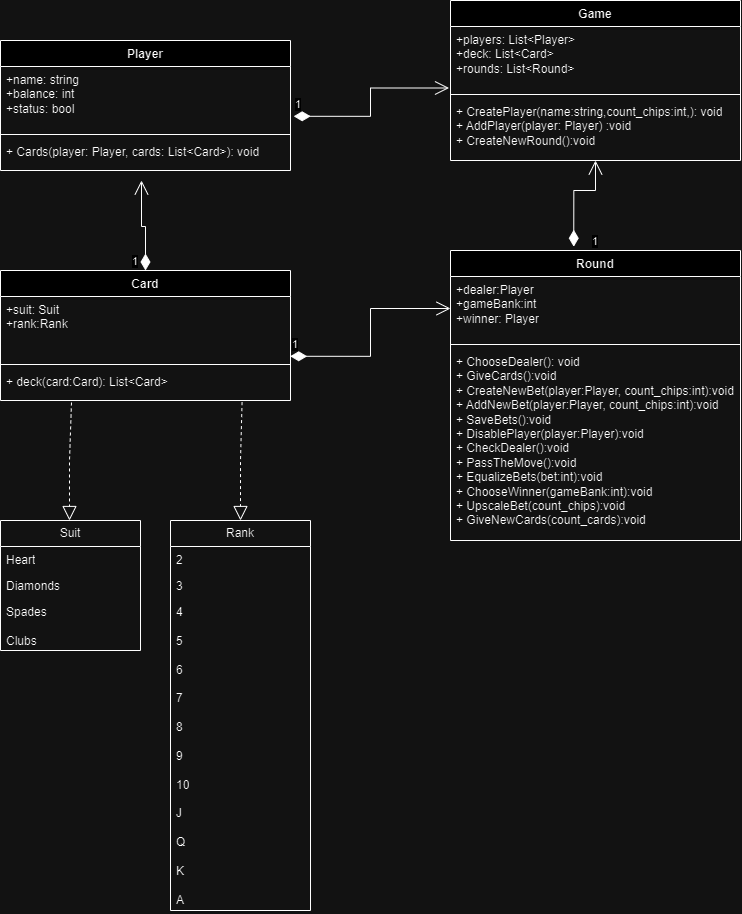

The diagram above was exported from draw.io. Its source (the exported page's mxGraphModel, read from the mxfile embedded in the PNG):
<mxGraphModel dx="787" dy="1242" grid="1" gridSize="10" guides="1" tooltips="1" connect="1" arrows="1" fold="1" page="1" pageScale="1" pageWidth="827" pageHeight="1169" math="0" shadow="0">
  <root>
    <mxCell id="WIyWlLk6GJQsqaUBKTNV-0" />
    <mxCell id="WIyWlLk6GJQsqaUBKTNV-1" parent="WIyWlLk6GJQsqaUBKTNV-0" />
    <mxCell id="Lxn-V83i6Rf2f8JeD5rV-0" value="Player" style="swimlane;fontStyle=1;align=center;verticalAlign=top;childLayout=stackLayout;horizontal=1;startSize=26;horizontalStack=0;resizeParent=1;resizeParentMax=0;resizeLast=0;collapsible=1;marginBottom=0;whiteSpace=wrap;html=1;" vertex="1" parent="WIyWlLk6GJQsqaUBKTNV-1">
      <mxGeometry x="40" y="240" width="290" height="130" as="geometry" />
    </mxCell>
    <mxCell id="Lxn-V83i6Rf2f8JeD5rV-1" value="+name: string&lt;div&gt;+balance: int&lt;/div&gt;&lt;div&gt;+status: bool&lt;/div&gt;" style="text;strokeColor=none;fillColor=none;align=left;verticalAlign=top;spacingLeft=4;spacingRight=4;overflow=hidden;rotatable=0;points=[[0,0.5],[1,0.5]];portConstraint=eastwest;whiteSpace=wrap;html=1;" vertex="1" parent="Lxn-V83i6Rf2f8JeD5rV-0">
      <mxGeometry y="26" width="290" height="64" as="geometry" />
    </mxCell>
    <mxCell id="Lxn-V83i6Rf2f8JeD5rV-2" value="" style="line;strokeWidth=1;fillColor=none;align=left;verticalAlign=middle;spacingTop=-1;spacingLeft=3;spacingRight=3;rotatable=0;labelPosition=right;points=[];portConstraint=eastwest;strokeColor=inherit;" vertex="1" parent="Lxn-V83i6Rf2f8JeD5rV-0">
      <mxGeometry y="90" width="290" height="8" as="geometry" />
    </mxCell>
    <mxCell id="Lxn-V83i6Rf2f8JeD5rV-3" value="+ Cards(player: Player, cards: List&amp;lt;Card&amp;gt;): void&lt;div&gt;&lt;br&gt;&lt;/div&gt;" style="text;strokeColor=none;fillColor=none;align=left;verticalAlign=top;spacingLeft=4;spacingRight=4;overflow=hidden;rotatable=0;points=[[0,0.5],[1,0.5]];portConstraint=eastwest;whiteSpace=wrap;html=1;" vertex="1" parent="Lxn-V83i6Rf2f8JeD5rV-0">
      <mxGeometry y="98" width="290" height="32" as="geometry" />
    </mxCell>
    <mxCell id="Lxn-V83i6Rf2f8JeD5rV-5" value="Game" style="swimlane;fontStyle=1;align=center;verticalAlign=top;childLayout=stackLayout;horizontal=1;startSize=26;horizontalStack=0;resizeParent=1;resizeParentMax=0;resizeLast=0;collapsible=1;marginBottom=0;whiteSpace=wrap;html=1;" vertex="1" parent="WIyWlLk6GJQsqaUBKTNV-1">
      <mxGeometry x="490" y="200" width="290" height="160" as="geometry" />
    </mxCell>
    <mxCell id="Lxn-V83i6Rf2f8JeD5rV-6" value="+players: List&amp;lt;Player&amp;gt;&lt;div&gt;+deck: List&amp;lt;Card&amp;gt;&lt;/div&gt;&lt;div&gt;+rounds: List&amp;lt;Round&amp;gt;&lt;/div&gt;&lt;div&gt;&lt;br&gt;&lt;/div&gt;" style="text;strokeColor=none;fillColor=none;align=left;verticalAlign=top;spacingLeft=4;spacingRight=4;overflow=hidden;rotatable=0;points=[[0,0.5],[1,0.5]];portConstraint=eastwest;whiteSpace=wrap;html=1;" vertex="1" parent="Lxn-V83i6Rf2f8JeD5rV-5">
      <mxGeometry y="26" width="290" height="64" as="geometry" />
    </mxCell>
    <mxCell id="Lxn-V83i6Rf2f8JeD5rV-7" value="" style="line;strokeWidth=1;fillColor=none;align=left;verticalAlign=middle;spacingTop=-1;spacingLeft=3;spacingRight=3;rotatable=0;labelPosition=right;points=[];portConstraint=eastwest;strokeColor=inherit;" vertex="1" parent="Lxn-V83i6Rf2f8JeD5rV-5">
      <mxGeometry y="90" width="290" height="8" as="geometry" />
    </mxCell>
    <mxCell id="Lxn-V83i6Rf2f8JeD5rV-8" value="+ CreatePlayer(name:string,count_chips:int,): void&lt;div&gt;+ AddPlayer(player: Player) :void&lt;/div&gt;&lt;div&gt;+ CreateNewRound():void&lt;br&gt;&lt;div&gt;&lt;br&gt;&lt;/div&gt;&lt;/div&gt;" style="text;strokeColor=none;fillColor=none;align=left;verticalAlign=top;spacingLeft=4;spacingRight=4;overflow=hidden;rotatable=0;points=[[0,0.5],[1,0.5]];portConstraint=eastwest;whiteSpace=wrap;html=1;" vertex="1" parent="Lxn-V83i6Rf2f8JeD5rV-5">
      <mxGeometry y="98" width="290" height="62" as="geometry" />
    </mxCell>
    <mxCell id="Lxn-V83i6Rf2f8JeD5rV-12" value="Round" style="swimlane;fontStyle=1;align=center;verticalAlign=top;childLayout=stackLayout;horizontal=1;startSize=26;horizontalStack=0;resizeParent=1;resizeParentMax=0;resizeLast=0;collapsible=1;marginBottom=0;whiteSpace=wrap;html=1;" vertex="1" parent="WIyWlLk6GJQsqaUBKTNV-1">
      <mxGeometry x="490" y="450" width="290" height="290" as="geometry" />
    </mxCell>
    <mxCell id="Lxn-V83i6Rf2f8JeD5rV-13" value="&lt;div&gt;+dealer:Player&lt;/div&gt;&lt;div&gt;+gameBank:int&lt;/div&gt;&lt;div&gt;+winner: Player&lt;/div&gt;" style="text;strokeColor=none;fillColor=none;align=left;verticalAlign=top;spacingLeft=4;spacingRight=4;overflow=hidden;rotatable=0;points=[[0,0.5],[1,0.5]];portConstraint=eastwest;whiteSpace=wrap;html=1;" vertex="1" parent="Lxn-V83i6Rf2f8JeD5rV-12">
      <mxGeometry y="26" width="290" height="64" as="geometry" />
    </mxCell>
    <mxCell id="Lxn-V83i6Rf2f8JeD5rV-14" value="" style="line;strokeWidth=1;fillColor=none;align=left;verticalAlign=middle;spacingTop=-1;spacingLeft=3;spacingRight=3;rotatable=0;labelPosition=right;points=[];portConstraint=eastwest;strokeColor=inherit;" vertex="1" parent="Lxn-V83i6Rf2f8JeD5rV-12">
      <mxGeometry y="90" width="290" height="8" as="geometry" />
    </mxCell>
    <mxCell id="Lxn-V83i6Rf2f8JeD5rV-15" value="+ ChooseDealer(): void&lt;div&gt;+ GiveCards():void&lt;/div&gt;&lt;div&gt;+ CreateNewBet(player:Player, count_chips:int):void&lt;/div&gt;&lt;div&gt;+ AddNewBet(player:Player, count_chips:int):void&lt;/div&gt;&lt;div&gt;+ SaveBets():void&lt;/div&gt;&lt;div&gt;+ DisablePlayer(player:Player):void&lt;br&gt;+ CheckDealer():void&lt;/div&gt;&lt;div&gt;+ PassTheMove():void&lt;/div&gt;&lt;div&gt;+ EqualizeBets(bet:int):void&lt;br&gt;+ ChooseWinner(gameBank:int):void&lt;br&gt;+ UpscaleBet(count_chips):void&lt;/div&gt;&lt;div&gt;+ GiveNewCards(count_cards):void&lt;br&gt;&lt;div&gt;&lt;br&gt;&lt;/div&gt;&lt;/div&gt;" style="text;strokeColor=none;fillColor=none;align=left;verticalAlign=top;spacingLeft=4;spacingRight=4;overflow=hidden;rotatable=0;points=[[0,0.5],[1,0.5]];portConstraint=eastwest;whiteSpace=wrap;html=1;" vertex="1" parent="Lxn-V83i6Rf2f8JeD5rV-12">
      <mxGeometry y="98" width="290" height="192" as="geometry" />
    </mxCell>
    <mxCell id="Lxn-V83i6Rf2f8JeD5rV-17" value="Card" style="swimlane;fontStyle=1;align=center;verticalAlign=top;childLayout=stackLayout;horizontal=1;startSize=26;horizontalStack=0;resizeParent=1;resizeParentMax=0;resizeLast=0;collapsible=1;marginBottom=0;whiteSpace=wrap;html=1;" vertex="1" parent="WIyWlLk6GJQsqaUBKTNV-1">
      <mxGeometry x="40" y="470" width="290" height="130" as="geometry" />
    </mxCell>
    <mxCell id="Lxn-V83i6Rf2f8JeD5rV-18" value="+suit: Suit&lt;div&gt;+rank:Rank&lt;/div&gt;" style="text;strokeColor=none;fillColor=none;align=left;verticalAlign=top;spacingLeft=4;spacingRight=4;overflow=hidden;rotatable=0;points=[[0,0.5],[1,0.5]];portConstraint=eastwest;whiteSpace=wrap;html=1;" vertex="1" parent="Lxn-V83i6Rf2f8JeD5rV-17">
      <mxGeometry y="26" width="290" height="64" as="geometry" />
    </mxCell>
    <mxCell id="Lxn-V83i6Rf2f8JeD5rV-19" value="" style="line;strokeWidth=1;fillColor=none;align=left;verticalAlign=middle;spacingTop=-1;spacingLeft=3;spacingRight=3;rotatable=0;labelPosition=right;points=[];portConstraint=eastwest;strokeColor=inherit;" vertex="1" parent="Lxn-V83i6Rf2f8JeD5rV-17">
      <mxGeometry y="90" width="290" height="8" as="geometry" />
    </mxCell>
    <mxCell id="Lxn-V83i6Rf2f8JeD5rV-20" value="+ deck(card:Card): List&amp;lt;Card&amp;gt;&lt;div&gt;&lt;br&gt;&lt;/div&gt;" style="text;strokeColor=none;fillColor=none;align=left;verticalAlign=top;spacingLeft=4;spacingRight=4;overflow=hidden;rotatable=0;points=[[0,0.5],[1,0.5]];portConstraint=eastwest;whiteSpace=wrap;html=1;" vertex="1" parent="Lxn-V83i6Rf2f8JeD5rV-17">
      <mxGeometry y="98" width="290" height="32" as="geometry" />
    </mxCell>
    <mxCell id="Lxn-V83i6Rf2f8JeD5rV-21" value="1" style="endArrow=open;html=1;endSize=12;startArrow=diamondThin;startSize=14;startFill=1;edgeStyle=orthogonalEdgeStyle;align=left;verticalAlign=bottom;rounded=0;exitX=0.999;exitY=0.934;exitDx=0;exitDy=0;exitPerimeter=0;" edge="1" parent="WIyWlLk6GJQsqaUBKTNV-1" source="Lxn-V83i6Rf2f8JeD5rV-18" target="Lxn-V83i6Rf2f8JeD5rV-13">
      <mxGeometry x="-1" y="3" relative="1" as="geometry">
        <mxPoint x="300" y="690" as="sourcePoint" />
        <mxPoint x="460" y="690" as="targetPoint" />
      </mxGeometry>
    </mxCell>
    <mxCell id="Lxn-V83i6Rf2f8JeD5rV-22" value="1" style="endArrow=open;html=1;endSize=12;startArrow=diamondThin;startSize=14;startFill=1;edgeStyle=orthogonalEdgeStyle;align=left;verticalAlign=bottom;rounded=0;exitX=0.5;exitY=0;exitDx=0;exitDy=0;" edge="1" parent="WIyWlLk6GJQsqaUBKTNV-1" source="Lxn-V83i6Rf2f8JeD5rV-17">
      <mxGeometry x="-1" y="15" relative="1" as="geometry">
        <mxPoint x="220" y="420" as="sourcePoint" />
        <mxPoint x="180" y="380" as="targetPoint" />
        <Array as="points">
          <mxPoint x="185" y="426" />
          <mxPoint x="181" y="426" />
          <mxPoint x="181" y="380" />
        </Array>
        <mxPoint as="offset" />
      </mxGeometry>
    </mxCell>
    <mxCell id="Lxn-V83i6Rf2f8JeD5rV-23" value="1" style="endArrow=open;html=1;endSize=12;startArrow=diamondThin;startSize=14;startFill=1;edgeStyle=orthogonalEdgeStyle;align=left;verticalAlign=bottom;rounded=0;exitX=1.011;exitY=0.778;exitDx=0;exitDy=0;exitPerimeter=0;entryX=-0.005;entryY=0.961;entryDx=0;entryDy=0;entryPerimeter=0;" edge="1" parent="WIyWlLk6GJQsqaUBKTNV-1" source="Lxn-V83i6Rf2f8JeD5rV-1" target="Lxn-V83i6Rf2f8JeD5rV-6">
      <mxGeometry x="-1" y="3" relative="1" as="geometry">
        <mxPoint x="370" y="410" as="sourcePoint" />
        <mxPoint x="530" y="410" as="targetPoint" />
      </mxGeometry>
    </mxCell>
    <mxCell id="Lxn-V83i6Rf2f8JeD5rV-24" value="1" style="endArrow=open;html=1;endSize=12;startArrow=diamondThin;startSize=14;startFill=1;edgeStyle=orthogonalEdgeStyle;align=left;verticalAlign=bottom;rounded=0;exitX=0.425;exitY=-0.013;exitDx=0;exitDy=0;exitPerimeter=0;" edge="1" parent="WIyWlLk6GJQsqaUBKTNV-1" source="Lxn-V83i6Rf2f8JeD5rV-12" target="Lxn-V83i6Rf2f8JeD5rV-8">
      <mxGeometry x="-1" y="-17" relative="1" as="geometry">
        <mxPoint x="350" y="430" as="sourcePoint" />
        <mxPoint x="570" y="400" as="targetPoint" />
        <Array as="points">
          <mxPoint x="613" y="390" />
          <mxPoint x="635" y="390" />
        </Array>
        <mxPoint y="4" as="offset" />
      </mxGeometry>
    </mxCell>
    <mxCell id="Lxn-V83i6Rf2f8JeD5rV-25" value="Suit" style="swimlane;fontStyle=0;childLayout=stackLayout;horizontal=1;startSize=26;fillColor=none;horizontalStack=0;resizeParent=1;resizeParentMax=0;resizeLast=0;collapsible=1;marginBottom=0;whiteSpace=wrap;html=1;" vertex="1" parent="WIyWlLk6GJQsqaUBKTNV-1">
      <mxGeometry x="40" y="720" width="140" height="130" as="geometry" />
    </mxCell>
    <mxCell id="Lxn-V83i6Rf2f8JeD5rV-26" value="Heart" style="text;strokeColor=none;fillColor=none;align=left;verticalAlign=top;spacingLeft=4;spacingRight=4;overflow=hidden;rotatable=0;points=[[0,0.5],[1,0.5]];portConstraint=eastwest;whiteSpace=wrap;html=1;" vertex="1" parent="Lxn-V83i6Rf2f8JeD5rV-25">
      <mxGeometry y="26" width="140" height="26" as="geometry" />
    </mxCell>
    <mxCell id="Lxn-V83i6Rf2f8JeD5rV-27" value="Diamonds" style="text;strokeColor=none;fillColor=none;align=left;verticalAlign=top;spacingLeft=4;spacingRight=4;overflow=hidden;rotatable=0;points=[[0,0.5],[1,0.5]];portConstraint=eastwest;whiteSpace=wrap;html=1;" vertex="1" parent="Lxn-V83i6Rf2f8JeD5rV-25">
      <mxGeometry y="52" width="140" height="26" as="geometry" />
    </mxCell>
    <mxCell id="Lxn-V83i6Rf2f8JeD5rV-28" value="Spades&lt;div&gt;&lt;br&gt;&lt;/div&gt;&lt;div&gt;Clubs&lt;/div&gt;" style="text;strokeColor=none;fillColor=none;align=left;verticalAlign=top;spacingLeft=4;spacingRight=4;overflow=hidden;rotatable=0;points=[[0,0.5],[1,0.5]];portConstraint=eastwest;whiteSpace=wrap;html=1;" vertex="1" parent="Lxn-V83i6Rf2f8JeD5rV-25">
      <mxGeometry y="78" width="140" height="52" as="geometry" />
    </mxCell>
    <mxCell id="Lxn-V83i6Rf2f8JeD5rV-29" value="Rank" style="swimlane;fontStyle=0;childLayout=stackLayout;horizontal=1;startSize=26;fillColor=none;horizontalStack=0;resizeParent=1;resizeParentMax=0;resizeLast=0;collapsible=1;marginBottom=0;whiteSpace=wrap;html=1;" vertex="1" parent="WIyWlLk6GJQsqaUBKTNV-1">
      <mxGeometry x="210" y="720" width="140" height="390" as="geometry" />
    </mxCell>
    <mxCell id="Lxn-V83i6Rf2f8JeD5rV-30" value="2" style="text;strokeColor=none;fillColor=none;align=left;verticalAlign=top;spacingLeft=4;spacingRight=4;overflow=hidden;rotatable=0;points=[[0,0.5],[1,0.5]];portConstraint=eastwest;whiteSpace=wrap;html=1;" vertex="1" parent="Lxn-V83i6Rf2f8JeD5rV-29">
      <mxGeometry y="26" width="140" height="26" as="geometry" />
    </mxCell>
    <mxCell id="Lxn-V83i6Rf2f8JeD5rV-31" value="3" style="text;strokeColor=none;fillColor=none;align=left;verticalAlign=top;spacingLeft=4;spacingRight=4;overflow=hidden;rotatable=0;points=[[0,0.5],[1,0.5]];portConstraint=eastwest;whiteSpace=wrap;html=1;" vertex="1" parent="Lxn-V83i6Rf2f8JeD5rV-29">
      <mxGeometry y="52" width="140" height="26" as="geometry" />
    </mxCell>
    <mxCell id="Lxn-V83i6Rf2f8JeD5rV-32" value="4&lt;div&gt;&lt;br&gt;&lt;/div&gt;&lt;div&gt;5&lt;/div&gt;&lt;div&gt;&lt;br&gt;&lt;/div&gt;&lt;div&gt;6&lt;/div&gt;&lt;div&gt;&lt;br&gt;&lt;/div&gt;&lt;div&gt;7&lt;/div&gt;&lt;div&gt;&lt;br&gt;&lt;/div&gt;&lt;div&gt;8&lt;/div&gt;&lt;div&gt;&lt;br&gt;&lt;/div&gt;&lt;div&gt;9&lt;/div&gt;&lt;div&gt;&lt;br&gt;&lt;/div&gt;&lt;div&gt;10&lt;/div&gt;&lt;div&gt;&lt;br&gt;&lt;/div&gt;&lt;div&gt;J&lt;/div&gt;&lt;div&gt;&lt;br&gt;&lt;/div&gt;&lt;div&gt;Q&lt;/div&gt;&lt;div&gt;&lt;br&gt;&lt;/div&gt;&lt;div&gt;K&lt;/div&gt;&lt;div&gt;&lt;br&gt;&lt;/div&gt;&lt;div&gt;A&lt;/div&gt;" style="text;strokeColor=none;fillColor=none;align=left;verticalAlign=top;spacingLeft=4;spacingRight=4;overflow=hidden;rotatable=0;points=[[0,0.5],[1,0.5]];portConstraint=eastwest;whiteSpace=wrap;html=1;" vertex="1" parent="Lxn-V83i6Rf2f8JeD5rV-29">
      <mxGeometry y="78" width="140" height="312" as="geometry" />
    </mxCell>
    <mxCell id="Lxn-V83i6Rf2f8JeD5rV-33" value="" style="endArrow=block;dashed=1;endFill=0;endSize=12;html=1;rounded=0;exitX=0.833;exitY=1.051;exitDx=0;exitDy=0;exitPerimeter=0;entryX=0.5;entryY=0;entryDx=0;entryDy=0;" edge="1" parent="WIyWlLk6GJQsqaUBKTNV-1" source="Lxn-V83i6Rf2f8JeD5rV-20" target="Lxn-V83i6Rf2f8JeD5rV-29">
      <mxGeometry width="160" relative="1" as="geometry">
        <mxPoint x="210" y="650" as="sourcePoint" />
        <mxPoint x="370" y="650" as="targetPoint" />
        <Array as="points">
          <mxPoint x="280" y="660" />
        </Array>
      </mxGeometry>
    </mxCell>
    <mxCell id="Lxn-V83i6Rf2f8JeD5rV-34" value="" style="endArrow=block;dashed=1;endFill=0;endSize=12;html=1;rounded=0;exitX=0.833;exitY=1.051;exitDx=0;exitDy=0;exitPerimeter=0;entryX=0.5;entryY=0;entryDx=0;entryDy=0;" edge="1" parent="WIyWlLk6GJQsqaUBKTNV-1">
      <mxGeometry width="160" relative="1" as="geometry">
        <mxPoint x="111" y="602" as="sourcePoint" />
        <mxPoint x="109" y="720" as="targetPoint" />
        <Array as="points">
          <mxPoint x="109" y="660" />
        </Array>
      </mxGeometry>
    </mxCell>
  </root>
</mxGraphModel>